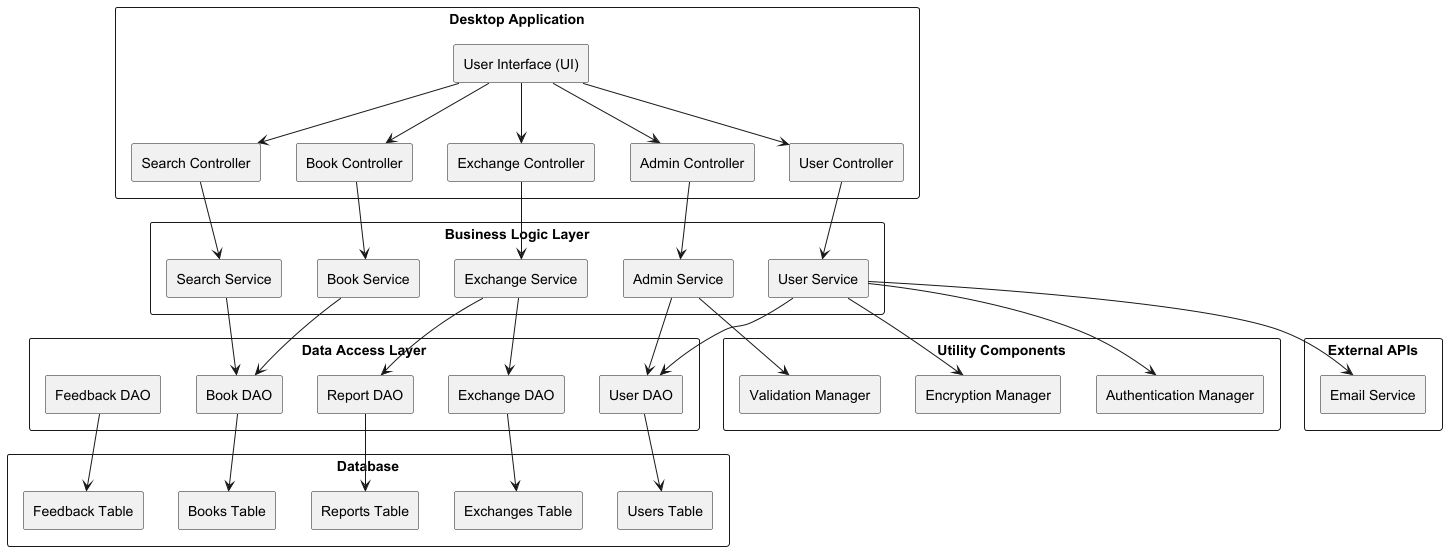

The diagram above was rendered by PlantUML. Its source (embedded in the PNG):
@startuml

skinparam componentStyle rectangle
skinparam packageStyle rectangle

package "Desktop Application" {
    [User Interface (UI)]
    [User Controller]
    [Admin Controller]
    [Book Controller]
    [Exchange Controller]
    [Search Controller]
}

package "Business Logic Layer" {
    [User Service]
    [Admin Service]
    [Book Service]
    [Exchange Service]
    [Search Service]
}

package "Data Access Layer" {
    [User DAO]
    [Book DAO]
    [Exchange DAO]
    [Report DAO]
    [Feedback DAO]
}

package "Database" {
    [Users Table]
    [Books Table]
    [Exchanges Table]
    [Reports Table]
    [Feedback Table]
}

package "Utility Components" {
    [Authentication Manager]
    [Encryption Manager]
    [Validation Manager]
}

package "External APIs" {
    [Email Service]
}

' Connections between UI and Controllers
[User Interface (UI)] --> [User Controller]
[User Interface (UI)] --> [Admin Controller]
[User Interface (UI)] --> [Book Controller]
[User Interface (UI)] --> [Exchange Controller]
[User Interface (UI)] --> [Search Controller]

' Connections between Controllers and Business Logic Layer
[User Controller] --> [User Service]
[Admin Controller] --> [Admin Service]
[Book Controller] --> [Book Service]
[Exchange Controller] --> [Exchange Service]
[Search Controller] --> [Search Service]

' Connections between Business Logic Layer and Data Access Layer
[User Service] --> [User DAO]
[Admin Service] --> [User DAO]
[Book Service] --> [Book DAO]
[Exchange Service] --> [Exchange DAO]
[Exchange Service] --> [Report DAO]
[Search Service] --> [Book DAO]

' Connections between Data Access Layer and Database
[User DAO] --> [Users Table]
[Book DAO] --> [Books Table]
[Exchange DAO] --> [Exchanges Table]
[Report DAO] --> [Reports Table]
[Feedback DAO] --> [Feedback Table]

' Connections between Business Logic Layer and Utility Components
[User Service] --> [Authentication Manager]
[User Service] --> [Encryption Manager]
[Admin Service] --> [Validation Manager]

' External APIs interactions
[User Service] --> [Email Service]


@enduml